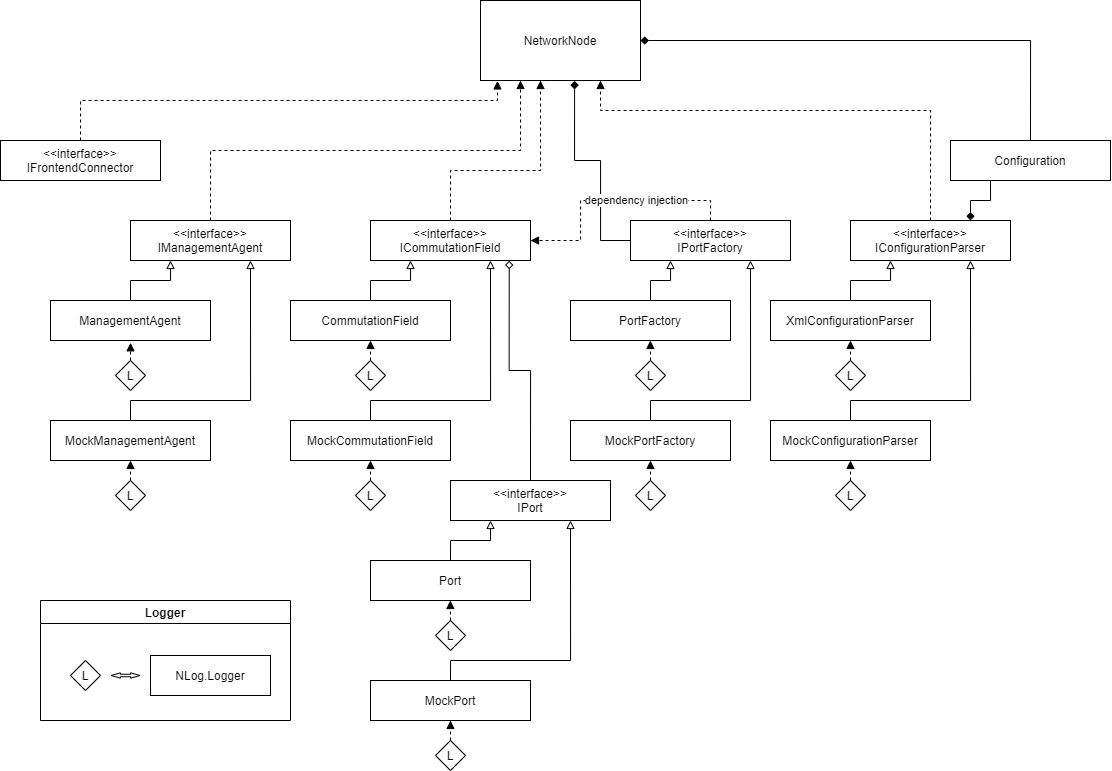

The diagram above was exported from draw.io. Its source (the exported page's mxGraphModel, read from the mxfile embedded in the PNG):
<mxGraphModel dx="1345" dy="1082" grid="1" gridSize="10" guides="1" tooltips="1" connect="1" arrows="1" fold="1" page="1" pageScale="1" pageWidth="1169" pageHeight="827" math="0" shadow="0">
  <root>
    <mxCell id="0" />
    <mxCell id="1" parent="0" />
    <mxCell id="24" style="edgeStyle=orthogonalEdgeStyle;rounded=0;orthogonalLoop=1;jettySize=auto;html=1;exitX=0.5;exitY=0;exitDx=0;exitDy=0;entryX=0.106;entryY=1.005;entryDx=0;entryDy=0;dashed=1;endArrow=block;endFill=1;entryPerimeter=0;" edge="1" parent="1" source="6" target="21">
      <mxGeometry relative="1" as="geometry">
        <Array as="points">
          <mxPoint x="120" y="140" />
          <mxPoint x="537" y="140" />
        </Array>
      </mxGeometry>
    </mxCell>
    <mxCell id="6" value="&amp;lt;&amp;lt;interface&amp;gt;&amp;gt;&lt;br&gt;IFrontendConnector" style="rounded=0;whiteSpace=wrap;html=1;" vertex="1" parent="1">
      <mxGeometry x="40" y="180" width="160" height="40" as="geometry" />
    </mxCell>
    <mxCell id="22" style="edgeStyle=orthogonalEdgeStyle;rounded=0;orthogonalLoop=1;jettySize=auto;html=1;exitX=0.5;exitY=0;exitDx=0;exitDy=0;endArrow=diamond;endFill=0;entryX=0.867;entryY=1.007;entryDx=0;entryDy=0;entryPerimeter=0;" edge="1" parent="1" source="7" target="54">
      <mxGeometry relative="1" as="geometry">
        <mxPoint x="570" y="330" as="targetPoint" />
      </mxGeometry>
    </mxCell>
    <mxCell id="7" value="&amp;lt;&amp;lt;interface&amp;gt;&amp;gt;&lt;br&gt;IPort" style="rounded=0;whiteSpace=wrap;html=1;" vertex="1" parent="1">
      <mxGeometry x="490" y="520" width="160" height="40" as="geometry" />
    </mxCell>
    <mxCell id="9" style="edgeStyle=orthogonalEdgeStyle;rounded=0;orthogonalLoop=1;jettySize=auto;html=1;exitX=0.5;exitY=0;exitDx=0;exitDy=0;entryX=0.25;entryY=1;entryDx=0;entryDy=0;endArrow=block;endFill=0;" edge="1" parent="1" source="8" target="7">
      <mxGeometry relative="1" as="geometry" />
    </mxCell>
    <mxCell id="8" value="Port" style="rounded=0;whiteSpace=wrap;html=1;" vertex="1" parent="1">
      <mxGeometry x="410" y="600" width="160" height="40" as="geometry" />
    </mxCell>
    <mxCell id="23" style="edgeStyle=orthogonalEdgeStyle;rounded=0;orthogonalLoop=1;jettySize=auto;html=1;exitX=0.5;exitY=0;exitDx=0;exitDy=0;entryX=0.75;entryY=1;entryDx=0;entryDy=0;endArrow=block;endFill=1;dashed=1;" edge="1" parent="1" source="10" target="21">
      <mxGeometry relative="1" as="geometry">
        <Array as="points">
          <mxPoint x="970" y="150" />
          <mxPoint x="640" y="150" />
        </Array>
      </mxGeometry>
    </mxCell>
    <mxCell id="10" value="&amp;lt;&amp;lt;interface&amp;gt;&amp;gt;&lt;br&gt;IConfigurationParser" style="rounded=0;whiteSpace=wrap;html=1;" vertex="1" parent="1">
      <mxGeometry x="890" y="260" width="160" height="40" as="geometry" />
    </mxCell>
    <mxCell id="12" style="edgeStyle=orthogonalEdgeStyle;rounded=0;orthogonalLoop=1;jettySize=auto;html=1;exitX=0.5;exitY=0;exitDx=0;exitDy=0;entryX=0.25;entryY=1;entryDx=0;entryDy=0;endArrow=block;endFill=0;" edge="1" parent="1" source="11" target="10">
      <mxGeometry relative="1" as="geometry" />
    </mxCell>
    <mxCell id="11" value="XmlConfigurationParser" style="rounded=0;whiteSpace=wrap;html=1;" vertex="1" parent="1">
      <mxGeometry x="810" y="340" width="160" height="40" as="geometry" />
    </mxCell>
    <mxCell id="68" style="edgeStyle=orthogonalEdgeStyle;rounded=0;orthogonalLoop=1;jettySize=auto;html=1;exitX=0.5;exitY=0;exitDx=0;exitDy=0;entryX=1;entryY=0.5;entryDx=0;entryDy=0;startArrow=none;startFill=0;endArrow=diamond;endFill=1;" edge="1" parent="1" source="13" target="21">
      <mxGeometry relative="1" as="geometry" />
    </mxCell>
    <mxCell id="69" style="edgeStyle=orthogonalEdgeStyle;rounded=0;orthogonalLoop=1;jettySize=auto;html=1;exitX=0.25;exitY=1;exitDx=0;exitDy=0;entryX=0.75;entryY=0;entryDx=0;entryDy=0;startArrow=none;startFill=0;endArrow=diamond;endFill=1;" edge="1" parent="1" source="13" target="10">
      <mxGeometry relative="1" as="geometry" />
    </mxCell>
    <mxCell id="13" value="Configuration" style="rounded=0;whiteSpace=wrap;html=1;" vertex="1" parent="1">
      <mxGeometry x="990" y="180" width="160" height="40" as="geometry" />
    </mxCell>
    <mxCell id="67" style="edgeStyle=orthogonalEdgeStyle;rounded=0;orthogonalLoop=1;jettySize=auto;html=1;exitX=0.5;exitY=0;exitDx=0;exitDy=0;entryX=0.75;entryY=1;entryDx=0;entryDy=0;startArrow=none;startFill=0;endArrow=block;endFill=0;" edge="1" parent="1" source="14" target="10">
      <mxGeometry relative="1" as="geometry">
        <Array as="points">
          <mxPoint x="890" y="440" />
          <mxPoint x="1010" y="440" />
        </Array>
      </mxGeometry>
    </mxCell>
    <mxCell id="14" value="MockConfigurationParser" style="rounded=0;whiteSpace=wrap;html=1;" vertex="1" parent="1">
      <mxGeometry x="810" y="460" width="160" height="40" as="geometry" />
    </mxCell>
    <mxCell id="20" style="edgeStyle=orthogonalEdgeStyle;rounded=0;orthogonalLoop=1;jettySize=auto;html=1;exitX=0.5;exitY=0;exitDx=0;exitDy=0;entryX=0.75;entryY=1;entryDx=0;entryDy=0;endArrow=block;endFill=0;" edge="1" parent="1" source="18" target="7">
      <mxGeometry relative="1" as="geometry">
        <Array as="points">
          <mxPoint x="490" y="700" />
          <mxPoint x="610" y="700" />
        </Array>
      </mxGeometry>
    </mxCell>
    <mxCell id="18" value="MockPort" style="rounded=0;whiteSpace=wrap;html=1;" vertex="1" parent="1">
      <mxGeometry x="410" y="720" width="160" height="40" as="geometry" />
    </mxCell>
    <mxCell id="21" value="NetworkNode" style="rounded=0;whiteSpace=wrap;html=1;" vertex="1" parent="1">
      <mxGeometry x="520" y="40" width="160" height="80" as="geometry" />
    </mxCell>
    <mxCell id="28" style="edgeStyle=orthogonalEdgeStyle;rounded=0;orthogonalLoop=1;jettySize=auto;html=1;exitX=0.5;exitY=0;exitDx=0;exitDy=0;entryX=0.25;entryY=1;entryDx=0;entryDy=0;dashed=1;endArrow=block;endFill=1;" edge="1" parent="1" source="26" target="21">
      <mxGeometry relative="1" as="geometry" />
    </mxCell>
    <mxCell id="26" value="&amp;lt;&amp;lt;interface&amp;gt;&amp;gt;&lt;br&gt;IManagementAgent" style="rounded=0;whiteSpace=wrap;html=1;" vertex="1" parent="1">
      <mxGeometry x="170" y="260" width="160" height="40" as="geometry" />
    </mxCell>
    <mxCell id="47" style="edgeStyle=orthogonalEdgeStyle;rounded=0;orthogonalLoop=1;jettySize=auto;html=1;exitX=0.5;exitY=0;exitDx=0;exitDy=0;entryX=0.25;entryY=1;entryDx=0;entryDy=0;endArrow=block;endFill=0;" edge="1" parent="1" source="27" target="26">
      <mxGeometry relative="1" as="geometry" />
    </mxCell>
    <mxCell id="27" value="ManagementAgent" style="rounded=0;whiteSpace=wrap;html=1;" vertex="1" parent="1">
      <mxGeometry x="90" y="340" width="160" height="40" as="geometry" />
    </mxCell>
    <mxCell id="48" style="edgeStyle=orthogonalEdgeStyle;rounded=0;orthogonalLoop=1;jettySize=auto;html=1;exitX=0.5;exitY=0;exitDx=0;exitDy=0;entryX=0.75;entryY=1;entryDx=0;entryDy=0;endArrow=block;endFill=0;" edge="1" parent="1" source="29" target="26">
      <mxGeometry relative="1" as="geometry">
        <Array as="points">
          <mxPoint x="170" y="440" />
          <mxPoint x="290" y="440" />
        </Array>
      </mxGeometry>
    </mxCell>
    <mxCell id="29" value="MockManagementAgent" style="rounded=0;whiteSpace=wrap;html=1;" vertex="1" parent="1">
      <mxGeometry x="90" y="460" width="160" height="40" as="geometry" />
    </mxCell>
    <mxCell id="41" style="edgeStyle=orthogonalEdgeStyle;rounded=0;orthogonalLoop=1;jettySize=auto;html=1;exitX=0.5;exitY=0;exitDx=0;exitDy=0;entryX=0.5;entryY=1.058;entryDx=0;entryDy=0;entryPerimeter=0;dashed=1;endArrow=block;endFill=1;" edge="1" parent="1" source="34" target="27">
      <mxGeometry relative="1" as="geometry" />
    </mxCell>
    <mxCell id="34" value="L" style="rhombus;whiteSpace=wrap;html=1;" vertex="1" parent="1">
      <mxGeometry x="155" y="400" width="30" height="30" as="geometry" />
    </mxCell>
    <mxCell id="42" style="edgeStyle=orthogonalEdgeStyle;rounded=0;orthogonalLoop=1;jettySize=auto;html=1;exitX=0.5;exitY=0;exitDx=0;exitDy=0;entryX=0.5;entryY=1;entryDx=0;entryDy=0;dashed=1;endArrow=block;endFill=1;" edge="1" parent="1" source="36" target="29">
      <mxGeometry relative="1" as="geometry" />
    </mxCell>
    <mxCell id="36" value="L" style="rhombus;whiteSpace=wrap;html=1;" vertex="1" parent="1">
      <mxGeometry x="155" y="520" width="30" height="30" as="geometry" />
    </mxCell>
    <mxCell id="43" style="edgeStyle=orthogonalEdgeStyle;rounded=0;orthogonalLoop=1;jettySize=auto;html=1;exitX=0.5;exitY=0;exitDx=0;exitDy=0;dashed=1;endArrow=block;endFill=1;" edge="1" parent="1" source="37">
      <mxGeometry relative="1" as="geometry">
        <mxPoint x="489.80952380952385" y="640" as="targetPoint" />
      </mxGeometry>
    </mxCell>
    <mxCell id="37" value="L" style="rhombus;whiteSpace=wrap;html=1;" vertex="1" parent="1">
      <mxGeometry x="475" y="660" width="30" height="30" as="geometry" />
    </mxCell>
    <mxCell id="44" style="edgeStyle=orthogonalEdgeStyle;rounded=0;orthogonalLoop=1;jettySize=auto;html=1;exitX=0.5;exitY=0;exitDx=0;exitDy=0;entryX=0.5;entryY=1;entryDx=0;entryDy=0;dashed=1;endArrow=block;endFill=1;" edge="1" parent="1" source="38" target="18">
      <mxGeometry relative="1" as="geometry" />
    </mxCell>
    <mxCell id="38" value="L" style="rhombus;whiteSpace=wrap;html=1;" vertex="1" parent="1">
      <mxGeometry x="475" y="780" width="30" height="30" as="geometry" />
    </mxCell>
    <mxCell id="66" style="edgeStyle=orthogonalEdgeStyle;rounded=0;orthogonalLoop=1;jettySize=auto;html=1;exitX=0.5;exitY=0;exitDx=0;exitDy=0;entryX=0.5;entryY=1;entryDx=0;entryDy=0;dashed=1;startArrow=none;startFill=0;endArrow=block;endFill=1;" edge="1" parent="1" source="39" target="11">
      <mxGeometry relative="1" as="geometry" />
    </mxCell>
    <mxCell id="39" value="L" style="rhombus;whiteSpace=wrap;html=1;" vertex="1" parent="1">
      <mxGeometry x="875" y="400" width="30" height="30" as="geometry" />
    </mxCell>
    <mxCell id="65" style="edgeStyle=orthogonalEdgeStyle;rounded=0;orthogonalLoop=1;jettySize=auto;html=1;exitX=0.5;exitY=0;exitDx=0;exitDy=0;entryX=0.5;entryY=1;entryDx=0;entryDy=0;dashed=1;startArrow=none;startFill=0;endArrow=block;endFill=1;" edge="1" parent="1" source="40" target="14">
      <mxGeometry relative="1" as="geometry" />
    </mxCell>
    <mxCell id="40" value="L" style="rhombus;whiteSpace=wrap;html=1;" vertex="1" parent="1">
      <mxGeometry x="875" y="520" width="30" height="30" as="geometry" />
    </mxCell>
    <mxCell id="49" value="Logger" style="swimlane;" vertex="1" parent="1">
      <mxGeometry x="80" y="640" width="250" height="120" as="geometry" />
    </mxCell>
    <mxCell id="50" value="NLog.Logger" style="rounded=0;whiteSpace=wrap;html=1;" vertex="1" parent="49">
      <mxGeometry x="110" y="55" width="120" height="40" as="geometry" />
    </mxCell>
    <mxCell id="53" style="edgeStyle=orthogonalEdgeStyle;rounded=0;orthogonalLoop=1;jettySize=auto;html=1;endArrow=block;endFill=0;shape=flexArrow;startArrow=block;endSize=2.797222222222222;startSize=2.797222222222222;startWidth=1.8055555555555556;endWidth=1.8055555555555556;width=2.5;" edge="1" parent="49">
      <mxGeometry relative="1" as="geometry">
        <mxPoint x="70" y="75" as="sourcePoint" />
        <mxPoint x="100" y="75" as="targetPoint" />
      </mxGeometry>
    </mxCell>
    <mxCell id="51" value="L" style="rhombus;whiteSpace=wrap;html=1;" vertex="1" parent="49">
      <mxGeometry x="30" y="60" width="30" height="30" as="geometry" />
    </mxCell>
    <mxCell id="64" style="edgeStyle=orthogonalEdgeStyle;rounded=0;orthogonalLoop=1;jettySize=auto;html=1;exitX=0.5;exitY=0;exitDx=0;exitDy=0;entryX=0.375;entryY=1;entryDx=0;entryDy=0;entryPerimeter=0;dashed=1;startArrow=none;startFill=0;endArrow=block;endFill=1;" edge="1" parent="1" source="54" target="21">
      <mxGeometry relative="1" as="geometry">
        <Array as="points">
          <mxPoint x="490" y="210" />
          <mxPoint x="580" y="210" />
        </Array>
      </mxGeometry>
    </mxCell>
    <mxCell id="54" value="&amp;lt;&amp;lt;interface&amp;gt;&amp;gt;&lt;br&gt;ICommutationField" style="rounded=0;whiteSpace=wrap;html=1;" vertex="1" parent="1">
      <mxGeometry x="410" y="260" width="160" height="40" as="geometry" />
    </mxCell>
    <mxCell id="56" style="edgeStyle=orthogonalEdgeStyle;rounded=0;orthogonalLoop=1;jettySize=auto;html=1;exitX=0.5;exitY=0;exitDx=0;exitDy=0;entryX=0.25;entryY=1;entryDx=0;entryDy=0;startArrow=none;endArrow=block;endFill=0;startFill=0;" edge="1" parent="1" source="55" target="54">
      <mxGeometry relative="1" as="geometry" />
    </mxCell>
    <mxCell id="55" value="CommutationField" style="rounded=0;whiteSpace=wrap;html=1;" vertex="1" parent="1">
      <mxGeometry x="330" y="340" width="160" height="40" as="geometry" />
    </mxCell>
    <mxCell id="60" style="edgeStyle=orthogonalEdgeStyle;rounded=0;orthogonalLoop=1;jettySize=auto;html=1;exitX=0.5;exitY=0;exitDx=0;exitDy=0;entryX=0.75;entryY=1;entryDx=0;entryDy=0;startArrow=none;startFill=0;endArrow=block;endFill=0;" edge="1" parent="1" source="57" target="54">
      <mxGeometry relative="1" as="geometry">
        <Array as="points">
          <mxPoint x="410" y="440" />
          <mxPoint x="530" y="440" />
        </Array>
      </mxGeometry>
    </mxCell>
    <mxCell id="57" value="MockCommutationField" style="rounded=0;whiteSpace=wrap;html=1;" vertex="1" parent="1">
      <mxGeometry x="330" y="460" width="160" height="40" as="geometry" />
    </mxCell>
    <mxCell id="61" style="edgeStyle=orthogonalEdgeStyle;rounded=0;orthogonalLoop=1;jettySize=auto;html=1;exitX=0.5;exitY=0;exitDx=0;exitDy=0;entryX=0.5;entryY=1;entryDx=0;entryDy=0;startArrow=none;startFill=0;endArrow=block;endFill=1;dashed=1;" edge="1" parent="1" source="58" target="55">
      <mxGeometry relative="1" as="geometry" />
    </mxCell>
    <mxCell id="58" value="L" style="rhombus;whiteSpace=wrap;html=1;" vertex="1" parent="1">
      <mxGeometry x="395" y="400" width="30" height="30" as="geometry" />
    </mxCell>
    <mxCell id="63" style="edgeStyle=orthogonalEdgeStyle;rounded=0;orthogonalLoop=1;jettySize=auto;html=1;exitX=0.5;exitY=0;exitDx=0;exitDy=0;entryX=0.5;entryY=1;entryDx=0;entryDy=0;dashed=1;startArrow=none;startFill=0;endArrow=block;endFill=1;" edge="1" parent="1" source="59" target="57">
      <mxGeometry relative="1" as="geometry" />
    </mxCell>
    <mxCell id="59" value="L" style="rhombus;whiteSpace=wrap;html=1;" vertex="1" parent="1">
      <mxGeometry x="395" y="520" width="30" height="30" as="geometry" />
    </mxCell>
    <mxCell id="80" style="edgeStyle=orthogonalEdgeStyle;rounded=0;orthogonalLoop=1;jettySize=auto;html=1;exitX=0.5;exitY=0;exitDx=0;exitDy=0;entryX=1;entryY=0.5;entryDx=0;entryDy=0;startArrow=none;startFill=0;endArrow=block;endFill=1;dashed=1;" edge="1" parent="1" source="71" target="54">
      <mxGeometry relative="1" as="geometry" />
    </mxCell>
    <mxCell id="84" style="edgeStyle=orthogonalEdgeStyle;rounded=0;orthogonalLoop=1;jettySize=auto;html=1;exitX=0;exitY=0.5;exitDx=0;exitDy=0;entryX=0.588;entryY=1.006;entryDx=0;entryDy=0;entryPerimeter=0;startArrow=none;startFill=0;endArrow=diamond;endFill=1;" edge="1" parent="1" source="71" target="21">
      <mxGeometry relative="1" as="geometry">
        <Array as="points">
          <mxPoint x="640" y="280" />
          <mxPoint x="640" y="200" />
          <mxPoint x="614" y="200" />
        </Array>
      </mxGeometry>
    </mxCell>
    <mxCell id="85" value="dependency injection" style="edgeLabel;html=1;align=center;verticalAlign=middle;resizable=0;points=[];" vertex="1" connectable="0" parent="84">
      <mxGeometry x="0.4046" y="2" relative="1" as="geometry">
        <mxPoint x="62.93" y="55.1" as="offset" />
      </mxGeometry>
    </mxCell>
    <mxCell id="71" value="&amp;lt;&amp;lt;interface&amp;gt;&amp;gt;&lt;br&gt;IPortFactory" style="rounded=0;whiteSpace=wrap;html=1;" vertex="1" parent="1">
      <mxGeometry x="670" y="260" width="160" height="40" as="geometry" />
    </mxCell>
    <mxCell id="72" style="edgeStyle=orthogonalEdgeStyle;rounded=0;orthogonalLoop=1;jettySize=auto;html=1;exitX=0.5;exitY=0;exitDx=0;exitDy=0;entryX=0.25;entryY=1;entryDx=0;entryDy=0;endArrow=block;endFill=0;" edge="1" parent="1" source="73" target="71">
      <mxGeometry relative="1" as="geometry" />
    </mxCell>
    <mxCell id="73" value="PortFactory" style="rounded=0;whiteSpace=wrap;html=1;" vertex="1" parent="1">
      <mxGeometry x="610" y="340" width="160" height="40" as="geometry" />
    </mxCell>
    <mxCell id="74" style="edgeStyle=orthogonalEdgeStyle;rounded=0;orthogonalLoop=1;jettySize=auto;html=1;exitX=0.5;exitY=0;exitDx=0;exitDy=0;entryX=0.75;entryY=1;entryDx=0;entryDy=0;endArrow=block;endFill=0;" edge="1" parent="1" source="75" target="71">
      <mxGeometry relative="1" as="geometry">
        <Array as="points">
          <mxPoint x="690" y="440" />
          <mxPoint x="790" y="440" />
        </Array>
      </mxGeometry>
    </mxCell>
    <mxCell id="75" value="MockPortFactory" style="rounded=0;whiteSpace=wrap;html=1;" vertex="1" parent="1">
      <mxGeometry x="610" y="460" width="160" height="40" as="geometry" />
    </mxCell>
    <mxCell id="76" style="edgeStyle=orthogonalEdgeStyle;rounded=0;orthogonalLoop=1;jettySize=auto;html=1;exitX=0.5;exitY=0;exitDx=0;exitDy=0;dashed=1;endArrow=block;endFill=1;" edge="1" parent="1" source="77">
      <mxGeometry relative="1" as="geometry">
        <mxPoint x="689.8095238095239" y="380" as="targetPoint" />
      </mxGeometry>
    </mxCell>
    <mxCell id="77" value="L" style="rhombus;whiteSpace=wrap;html=1;" vertex="1" parent="1">
      <mxGeometry x="675" y="400" width="30" height="30" as="geometry" />
    </mxCell>
    <mxCell id="78" style="edgeStyle=orthogonalEdgeStyle;rounded=0;orthogonalLoop=1;jettySize=auto;html=1;exitX=0.5;exitY=0;exitDx=0;exitDy=0;entryX=0.5;entryY=1;entryDx=0;entryDy=0;dashed=1;endArrow=block;endFill=1;" edge="1" parent="1" source="79" target="75">
      <mxGeometry relative="1" as="geometry" />
    </mxCell>
    <mxCell id="79" value="L" style="rhombus;whiteSpace=wrap;html=1;" vertex="1" parent="1">
      <mxGeometry x="675" y="520" width="30" height="30" as="geometry" />
    </mxCell>
  </root>
</mxGraphModel>